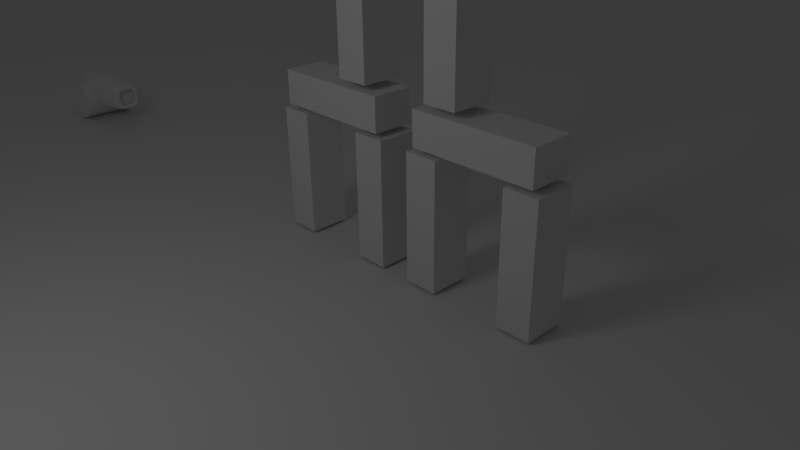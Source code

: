 # Source: POP_Game_v0.0.2.blend  (saved by Blender 2.60.0; exported with 4.5.12 LTS)
import bpy
from mathutils import Matrix  # noqa: F401  (used for matrix-valued properties, if any)

bpy.ops.wm.read_factory_settings(use_empty=True)
scene = bpy.context.scene
scene.name = 'Scene'

# ---- collections
col_collection_1 = bpy.data.collections.new('Collection 1'); scene.collection.children.link(col_collection_1)
col_collection_2 = bpy.data.collections.new('Collection 2'); scene.collection.children.link(col_collection_2)
col_collection_2.hide_render = True
col_collection_2.hide_viewport = True

# ---- materials (node trees are filled in below, after node groups)
mat_material = bpy.data.materials.new('Material')
mat_material.alpha_threshold = 0.0
mat_material.use_transparent_shadow = False
mat_material.roughness = 0.5
mat_material.line_color = (0.0, 0.0, 0.0, 1.0)
mat_tux1_png = bpy.data.materials.new('Tux1.png')
mat_tux1_png.alpha_threshold = 0.0
mat_tux1_png.use_transparent_shadow = False
mat_tux1_png.roughness = 0.5

# ---- material node trees

# ---- world
world_world = bpy.data.worlds.new('World'); scene.world = world_world
world_world.color = (0.05088, 0.05088, 0.05088)
world_world.use_sun_shadow = False
world_world.sun_shadow_jitter_overblur = 0.0
world_world.cycles.sampling_method = 'MANUAL'
world_world.cycles.sample_map_resolution = 256

# ---- cameras
cam_camera = bpy.data.cameras.new('Camera')
cam_camera.clip_end = 100.0
cam_camera.lens = 35.0
cam_camera.ortho_scale = 7.314
cam_camera.dof.focus_distance = 0.0
cam_camera.dof.aperture_fstop = 128.0

# ---- lights
light_lamp = bpy.data.lights.new('Lamp', 'POINT')
light_lamp.transmission_factor = 0.0
light_lamp.cutoff_distance = 30.0
light_lamp.energy = 100.0
light_lamp.shadow_buffer_clip_start = 1.001
light_lamp.shadow_soft_size = 1.0
light_lamp.shadow_maximum_resolution = 0.006
light_lamp.use_absolute_resolution = True
light_lamp.cycles.use_multiple_importance_sampling = False

# ---- meshes
me_cube_009 = bpy.data.meshes.new('Cube.009')
me_cube_009.from_pydata([(1.0, 1.0, -1.0), (1.0, -1.0, -1.0), (-1.0, -1.0, -1.0), (-1.0, 1.0, -1.0), (1.0, 1.0, 1.0), (1.0, -1.0, 1.0), (-1.0, -1.0, 1.0), (-1.0, 1.0, 1.0)], [], [(0, 1, 2, 3), (4, 7, 6, 5), (0, 4, 5, 1), (1, 5, 6, 2), (2, 6, 7, 3), (4, 0, 3, 7)])
me_cube_009.use_remesh_preserve_volume = False
me_cube_009.use_remesh_preserve_attributes = False
me_cube_009.use_mirror_vertex_groups = False
me_cube_009.update()
me_cube_008 = bpy.data.meshes.new('Cube.008')
me_cube_008.from_pydata([(1.0, 1.0, -1.0), (1.0, -1.0, -1.0), (-1.0, -1.0, -1.0), (-1.0, 1.0, -1.0), (1.0, 1.0, 1.0), (1.0, -1.0, 1.0), (-1.0, -1.0, 1.0), (-1.0, 1.0, 1.0)], [], [(0, 1, 2, 3), (4, 7, 6, 5), (0, 4, 5, 1), (1, 5, 6, 2), (2, 6, 7, 3), (4, 0, 3, 7)])
me_cube_008.use_remesh_preserve_volume = False
me_cube_008.use_remesh_preserve_attributes = False
me_cube_008.use_mirror_vertex_groups = False
me_cube_008.update()
me_cube_007 = bpy.data.meshes.new('Cube.007')
me_cube_007.from_pydata([(1.0, 1.0, -1.0), (1.0, -1.0, -1.0), (-1.0, -1.0, -1.0), (-1.0, 1.0, -1.0), (1.0, 1.0, 1.0), (1.0, -1.0, 1.0), (-1.0, -1.0, 1.0), (-1.0, 1.0, 1.0)], [], [(0, 1, 2, 3), (4, 7, 6, 5), (0, 4, 5, 1), (1, 5, 6, 2), (2, 6, 7, 3), (4, 0, 3, 7)])
me_cube_007.use_remesh_preserve_volume = False
me_cube_007.use_remesh_preserve_attributes = False
me_cube_007.use_mirror_vertex_groups = False
me_cube_007.update()
me_cube_006 = bpy.data.meshes.new('Cube.006')
me_cube_006.from_pydata([(1.0, 1.0, -1.0), (1.0, -1.0, -1.0), (-1.0, -1.0, -1.0), (-1.0, 1.0, -1.0), (1.0, 1.0, 1.0), (1.0, -1.0, 1.0), (-1.0, -1.0, 1.0), (-1.0, 1.0, 1.0)], [], [(0, 1, 2, 3), (4, 7, 6, 5), (0, 4, 5, 1), (1, 5, 6, 2), (2, 6, 7, 3), (4, 0, 3, 7)])
me_cube_006.use_remesh_preserve_volume = False
me_cube_006.use_remesh_preserve_attributes = False
me_cube_006.use_mirror_vertex_groups = False
me_cube_006.update()
me_cube_005 = bpy.data.meshes.new('Cube.005')
me_cube_005.from_pydata([(1.0, 1.0, -1.0), (1.0, -1.0, -1.0), (-1.0, -1.0, -1.0), (-1.0, 1.0, -1.0), (1.0, 1.0, 1.0), (1.0, -1.0, 1.0), (-1.0, -1.0, 1.0), (-1.0, 1.0, 1.0)], [], [(0, 1, 2, 3), (4, 7, 6, 5), (0, 4, 5, 1), (1, 5, 6, 2), (2, 6, 7, 3), (4, 0, 3, 7)])
me_cube_005.use_remesh_preserve_volume = False
me_cube_005.use_remesh_preserve_attributes = False
me_cube_005.use_mirror_vertex_groups = False
me_cube_005.update()
me_cube_004 = bpy.data.meshes.new('Cube.004')
me_cube_004.from_pydata([(1.0, 1.0, -1.0), (1.0, -1.0, -1.0), (-1.0, -1.0, -1.0), (-1.0, 1.0, -1.0), (1.0, 1.0, 1.0), (1.0, -1.0, 1.0), (-1.0, -1.0, 1.0), (-1.0, 1.0, 1.0)], [], [(0, 1, 2, 3), (4, 7, 6, 5), (0, 4, 5, 1), (1, 5, 6, 2), (2, 6, 7, 3), (4, 0, 3, 7)])
me_cube_004.use_remesh_preserve_volume = False
me_cube_004.use_remesh_preserve_attributes = False
me_cube_004.use_mirror_vertex_groups = False
me_cube_004.update()
me_cube_003 = bpy.data.meshes.new('Cube.003')
me_cube_003.from_pydata([(1.0, 1.0, -1.0), (1.0, -1.0, -1.0), (-1.0, -1.0, -1.0), (-1.0, 1.0, -1.0), (1.0, 1.0, 1.0), (1.0, -1.0, 1.0), (-1.0, -1.0, 1.0), (-1.0, 1.0, 1.0)], [], [(0, 1, 2, 3), (4, 7, 6, 5), (0, 4, 5, 1), (1, 5, 6, 2), (2, 6, 7, 3), (4, 0, 3, 7)])
me_cube_003.use_remesh_preserve_volume = False
me_cube_003.use_remesh_preserve_attributes = False
me_cube_003.use_mirror_vertex_groups = False
me_cube_003.update()
me_cube_002 = bpy.data.meshes.new('Cube.002')
me_cube_002.from_pydata([(1.0, 1.0, -1.0), (1.0, -1.0, -1.0), (-1.0, -1.0, -1.0), (-1.0, 1.0, -1.0), (1.0, 1.0, 1.0), (1.0, -1.0, 1.0), (-1.0, -1.0, 1.0), (-1.0, 1.0, 1.0)], [], [(0, 1, 2, 3), (4, 7, 6, 5), (0, 4, 5, 1), (1, 5, 6, 2), (2, 6, 7, 3), (4, 0, 3, 7)])
me_cube_002.use_remesh_preserve_volume = False
me_cube_002.use_remesh_preserve_attributes = False
me_cube_002.use_mirror_vertex_groups = False
me_cube_002.update()
me_cube_001 = bpy.data.meshes.new('Cube.001')
me_cube_001.from_pydata([(1.0, 1.0, -1.0), (1.0, -1.0, -1.0), (-1.0, -1.0, -1.0), (-1.0, 1.0, -1.0), (1.0, 1.0, 1.0), (1.0, -1.0, 1.0), (-1.0, -1.0, 1.0), (-1.0, 1.0, 1.0)], [], [(0, 1, 2, 3), (4, 7, 6, 5), (0, 4, 5, 1), (1, 5, 6, 2), (2, 6, 7, 3), (4, 0, 3, 7)])
me_cube_001.use_remesh_preserve_volume = False
me_cube_001.use_remesh_preserve_attributes = False
me_cube_001.use_mirror_vertex_groups = False
me_cube_001.update()
me_plane = bpy.data.meshes.new('Plane')
me_plane.from_pydata([(1.0, 1.0, 0.0), (1.0, -1.0, 0.0), (-1.0, -1.0, 0.0), (-1.0, 1.0, 0.0)], [], [(0, 3, 2, 1)])
me_plane.use_remesh_preserve_volume = False
me_plane.use_remesh_preserve_attributes = False
me_plane.use_mirror_vertex_groups = False
me_plane.update()
me_cylinder = bpy.data.meshes.new('Cylinder')
me_cylinder.from_pydata([(0.0, 1.0, -1.0), (0.1951, 0.9808, -1.0), (0.3827, 0.9239, -1.0), (0.5556, 0.8315, -1.0), (0.7071, 0.7071, -1.0), (0.8315, 0.5556, -1.0), (0.9239, 0.3827, -1.0), (0.9808, 0.1951, -1.0), (1.0, 7.55e-08, -1.0), (0.9808, -0.1951, -1.0), (0.9239, -0.3827, -1.0), (0.8315, -0.5556, -1.0), (0.7071, -0.7071, -1.0), (0.5556, -0.8315, -1.0), (0.3827, -0.9239, -1.0), (0.1951, -0.9808, -1.0), (-3.258e-07, -1.0, -1.0), (-0.1951, -0.9808, -1.0), (-0.3827, -0.9239, -1.0), (-0.5556, -0.8315, -1.0), (-0.7071, -0.7071, -1.0), (-0.8315, -0.5556, -1.0), (-0.9239, -0.3827, -1.0), (-0.9808, -0.1951, -1.0), (-1.0, 9.656e-07, -1.0), (-0.9808, 0.1951, -1.0), (-0.9239, 0.3827, -1.0), (-0.8315, 0.5556, -1.0), (-0.7071, 0.7071, -1.0), (-0.5556, 0.8315, -1.0), (-0.3827, 0.9239, -1.0), (-0.1951, 0.9808, -1.0), (1.605e-06, 1.0, 1.0), (0.1951, 0.9808, 1.0), (0.3827, 0.9239, 1.0), (0.5556, 0.8315, 1.0), (0.7071, 0.7071, 1.0), (0.8315, 0.5556, 1.0), (0.9239, 0.3827, 1.0), (0.9808, 0.1951, 1.0), (1.0, -2.245e-06, 1.0), (0.9808, -0.1951, 1.0), (0.9239, -0.3827, 1.0), (0.8315, -0.5556, 1.0), (0.7071, -0.7071, 1.0), (0.5556, -0.8315, 1.0), (0.3827, -0.9239, 1.0), (0.1951, -0.9808, 1.0), (9.298e-07, -1.0, 1.0), (-0.1951, -0.9808, 1.0), (-0.3827, -0.9239, 1.0), (-0.5556, -0.8315, 1.0), (-0.7071, -0.7071, 1.0), (-0.8315, -0.5556, 1.0), (-0.9239, -0.3827, 1.0), (-0.9808, -0.1951, 1.0), (-1.0, -4.105e-06, 1.0), (-0.9808, 0.1951, 1.0), (-0.9239, 0.3827, 1.0), (-0.8315, 0.5556, 1.0), (-0.7071, 0.7071, 1.0), (-0.5556, 0.8315, 1.0), (-0.3827, 0.9239, 1.0), (-0.1951, 0.9808, 1.0), (0.0, 0.0, -1.0), (0.0, 0.0, 1.0)], [], [(64, 0, 1), (65, 33, 32), (64, 1, 2), (65, 34, 33), (64, 2, 3), (65, 35, 34), (64, 3, 4), (65, 36, 35), (64, 4, 5), (65, 37, 36), (64, 5, 6), (65, 38, 37), (64, 6, 7), (65, 39, 38), (64, 7, 8), (65, 40, 39), (64, 8, 9), (65, 41, 40), (64, 9, 10), (65, 42, 41), (64, 10, 11), (65, 43, 42), (64, 11, 12), (65, 44, 43), (64, 12, 13), (65, 45, 44), (64, 13, 14), (65, 46, 45), (64, 14, 15), (65, 47, 46), (64, 15, 16), (65, 48, 47), (64, 16, 17), (65, 49, 48), (64, 17, 18), (65, 50, 49), (64, 18, 19), (65, 51, 50), (64, 19, 20), (65, 52, 51), (64, 20, 21), (65, 53, 52), (64, 21, 22), (65, 54, 53), (64, 22, 23), (65, 55, 54), (64, 23, 24), (65, 56, 55), (64, 24, 25), (65, 57, 56), (64, 25, 26), (65, 58, 57), (64, 26, 27), (65, 59, 58), (64, 27, 28), (65, 60, 59), (64, 28, 29), (65, 61, 60), (64, 29, 30), (65, 62, 61), (64, 30, 31), (65, 63, 62), (31, 0, 64), (65, 32, 63), (0, 32, 33, 1), (1, 33, 34, 2), (2, 34, 35, 3), (3, 35, 36, 4), (4, 36, 37, 5), (5, 37, 38, 6), (6, 38, 39, 7), (7, 39, 40, 8), (8, 40, 41, 9), (9, 41, 42, 10), (10, 42, 43, 11), (11, 43, 44, 12), (12, 44, 45, 13), (13, 45, 46, 14), (14, 46, 47, 15), (15, 47, 48, 16), (16, 48, 49, 17), (17, 49, 50, 18), (18, 50, 51, 19), (19, 51, 52, 20), (20, 52, 53, 21), (21, 53, 54, 22), (22, 54, 55, 23), (23, 55, 56, 24), (24, 56, 57, 25), (25, 57, 58, 26), (26, 58, 59, 27), (27, 59, 60, 28), (28, 60, 61, 29), (29, 61, 62, 30), (30, 62, 63, 31), (32, 0, 31, 63)])
me_cylinder.use_remesh_preserve_volume = False
me_cylinder.use_remesh_preserve_attributes = False
me_cylinder.use_mirror_vertex_groups = False
me_cylinder.update()
me_cube = bpy.data.meshes.new('Cube')
me_cube.from_pydata([(0.5, -0.5, -1.0), (0.5, 0.5, -1.0), (-0.5, -0.5, -1.0), (-0.5, 0.5, -1.0), (-0.5, 0.5, 1.0), (0.5, 0.5, 1.0), (-0.5, -0.5, 1.0), (0.5, -0.5, 1.0), (0.5, -1.0, 0.5), (0.5, -1.0, -0.5), (-0.5, -1.0, 0.5), (-0.5, -1.0, -0.5), (0.5, 1.0, -0.5), (0.5, 1.0, 0.5), (-0.5, 1.0, -0.5), (-0.5, 1.0, 0.5), (1.658, -0.4673, 0.9346), (1.658, 0.4673, 0.9346), (2.973, -0.402, 0.8039), (2.973, 0.402, 0.8039), (1.658, -0.9346, -0.4673), (1.658, -0.9346, 0.4673), (2.973, -0.8039, -0.402), (2.973, -0.8039, 0.402), (1.658, 0.9346, 0.4673), (1.658, 0.9346, -0.4673), (2.973, 0.8039, 0.402), (2.973, 0.8039, -0.402), (1.658, 0.4673, -0.9346), (1.658, -0.4673, -0.9346), (2.973, 0.402, -0.8039), (2.973, -0.402, -0.8039), (3.631, 0.3361, -0.6721), (3.631, -0.3361, -0.6721), (3.631, 0.2696, -0.5392), (3.631, -0.2696, -0.5392), (3.631, 0.6721, 0.3361), (3.631, 0.6721, -0.3361), (3.631, 0.5392, 0.2696), (3.631, 0.5392, -0.2696), (3.631, -0.6721, -0.3361), (3.631, -0.6721, 0.3361), (3.631, -0.5392, -0.2696), (3.631, -0.5392, 0.2696), (3.631, -0.3361, 0.6721), (3.631, 0.3361, 0.6721), (3.631, -0.2696, 0.5392), (3.631, 0.2696, 0.5392), (3.482, -0.2364, 0.4728), (3.482, 0.2364, 0.4728), (3.183, -0.2364, 0.4728), (3.183, 0.2364, 0.4728), (3.482, -0.4728, -0.2364), (3.482, -0.4728, 0.2364), (3.183, -0.4728, -0.2364), (3.183, -0.4728, 0.2364), (3.482, 0.4728, 0.2364), (3.482, 0.4728, -0.2364), (3.183, 0.4728, 0.2364), (3.183, 0.4728, -0.2364), (3.482, 0.2364, -0.4728), (3.482, -0.2364, -0.4728), (3.183, 0.2364, -0.4728), (3.183, -0.2364, -0.4728), (3.033, 0.2364, 0.2364), (3.033, 0.2364, -0.2364), (3.033, -0.2364, 0.2364), (3.033, -0.2364, -0.2364), (-1.269, 0.4545, 0.909), (-1.269, -0.4545, 0.909), (-1.807, 0.3635, 0.7269), (-1.807, -0.3635, 0.7269), (-1.269, 0.909, -0.4545), (-1.269, 0.909, 0.4545), (-1.807, 0.7269, -0.3635), (-1.807, 0.7269, 0.3635), (-1.269, -0.909, 0.4545), (-1.269, -0.909, -0.4545), (-1.807, -0.7269, 0.3635), (-1.807, -0.7269, -0.3635), (-1.269, -0.4545, -0.909), (-1.269, 0.4545, -0.909), (-1.807, -0.3635, -0.7269), (-1.807, 0.3635, -0.7269), (-2.076, -0.3179, 0.3179), (-2.076, -0.3179, -0.3179), (-2.076, 0.3179, 0.3179), (-2.076, 0.3179, -0.3179), (1.039, 0.4918, -0.9837), (1.039, -0.4918, -0.9837), (0.5, 0.875, -0.875), (-0.5, 0.875, -0.875), (1.039, 0.9837, -0.4918), (1.039, 0.9837, 0.4918), (0.5, -0.875, -0.875), (-0.5, -0.875, -0.875), (1.039, -0.9837, -0.4918), (1.039, -0.9837, 0.4918), (-0.9423, -0.4886, -0.9772), (-0.9423, 0.4886, -0.9772), (-0.9423, -0.9772, -0.4886), (-0.9423, -0.9772, 0.4886), (-0.9423, 0.9772, -0.4886), (-0.9423, 0.9772, 0.4886), (1.039, 0.4918, 0.9837), (1.039, -0.4918, 0.9837), (0.5, 0.875, 0.875), (-0.5, 0.875, 0.875), (0.5, -0.875, 0.875), (-0.5, -0.875, 0.875), (-0.9423, -0.4886, 0.9772), (-0.9423, 0.4886, 0.9772), (2.973, -0.7034, 0.7034), (1.658, -0.8178, 0.8178), (3.467, -0.3692, 0.7383), (3.467, 0.3692, 0.7383), (2.973, 0.7034, 0.7034), (1.658, 0.8178, 0.8178), (2.973, -0.7034, -0.7034), (1.658, -0.8178, -0.8178), (3.467, -0.7383, 0.3692), (3.467, -0.7383, -0.3692), (3.467, 0.7383, 0.3692), (3.467, 0.7383, -0.3692), (2.973, 0.7034, -0.7034), (1.658, 0.8178, -0.8178), (3.467, -0.3692, -0.7383), (3.467, 0.3692, -0.7383), (3.631, 0.5881, -0.5881), (3.631, 0.4718, -0.4718), (3.594, 0.2447, -0.4894), (3.594, -0.2447, -0.4894), (3.631, -0.5881, -0.5881), (3.631, -0.4718, -0.4718), (3.631, 0.5881, 0.5881), (3.631, 0.4718, 0.4718), (3.594, 0.4894, -0.2447), (3.594, 0.4894, 0.2447), (3.594, -0.4894, -0.2447), (3.594, -0.4894, 0.2447), (3.631, -0.5881, 0.5881), (3.631, -0.4718, 0.4718), (3.594, 0.2447, 0.4894), (3.594, -0.2447, 0.4894), (3.183, -0.4137, 0.4137), (3.482, -0.4137, 0.4137), (3.071, -0.2364, 0.4137), (3.071, 0.2364, 0.4137), (3.183, 0.4137, 0.4137), (3.482, 0.4137, 0.4137), (3.183, -0.4137, -0.4137), (3.482, -0.4137, -0.4137), (3.071, -0.4137, 0.2364), (3.071, -0.4137, -0.2364), (3.071, 0.4137, 0.2364), (3.071, 0.4137, -0.2364), (3.183, 0.4137, -0.4137), (3.482, 0.4137, -0.4137), (3.071, -0.2364, -0.4137), (3.071, 0.2364, -0.4137), (-1.807, 0.636, 0.636), (-1.269, 0.7953, 0.7953), (-2.009, -0.3293, 0.5791), (-2.009, 0.3293, 0.5791), (-1.807, -0.636, 0.636), (-1.269, -0.7953, 0.7953), (-1.807, 0.636, -0.636), (-1.269, 0.7953, -0.7953), (-2.009, 0.5791, 0.3293), (-2.009, 0.5791, -0.3293), (-2.009, -0.5791, 0.3293), (-2.009, -0.5791, -0.3293), (-1.807, -0.636, -0.636), (-1.269, -0.7953, -0.7953), (-2.009, 0.3293, -0.5791), (-2.009, -0.3293, -0.5791), (3.725e-08, -0.5, -1.0), (0.5, 2.98e-08, -1.0), (1.341e-07, 0.5, -1.0), (-0.5, 2.086e-07, -1.0), (-0.5, 0.0, 1.0), (6.706e-08, 0.5, 1.0), (0.5, -3.576e-07, 1.0), (-3.129e-07, -0.5, 1.0), (-3.949e-07, -1.0, 0.5), (0.5, -1.0, 0.0), (-1.341e-07, -1.0, -0.5), (-0.5, -1.0, 0.0), (2.086e-07, 1.0, -0.5), (0.5, 1.0, 0.0), (2.235e-07, 1.0, 0.5), (-0.5, 1.0, 0.0), (2.316, -0.4346, 0.8693), (1.658, -7.153e-07, 0.9346), (2.316, 0.4346, 0.8693), (2.973, -1.043e-06, 0.8039), (2.316, -0.8693, -0.4346), (1.658, -0.9346, 2.98e-08), (2.316, -0.8693, 0.4346), (2.973, -0.8039, 9.686e-08), (2.316, 0.8693, 0.4346), (1.658, 0.9346, 2.98e-08), (2.316, 0.8693, -0.4346), (2.973, 0.8039, 8.196e-08), (2.316, 0.4346, -0.8693), (1.658, -2.31e-07, -0.9346), (2.316, -0.4346, -0.8693), (2.973, -5.96e-07, -0.8039), (3.631, 0.3028, -0.6057), (3.631, -8.121e-07, -0.6721), (3.631, -0.3028, -0.6057), (3.631, -8.494e-07, -0.5392), (3.631, 0.6057, 0.3028), (3.631, 0.6721, 1.118e-07), (3.631, 0.6057, -0.3028), (3.631, 0.5392, 1.267e-07), (3.631, -0.6057, -0.3028), (3.631, -0.6721, 1.267e-07), (3.631, -0.6057, 0.3028), (3.631, -0.5392, 1.118e-07), (3.631, -0.3028, 0.6057), (3.631, -1.162e-06, 0.6721), (3.631, 0.3028, 0.6057), (3.631, -1.132e-06, 0.5392), (3.332, -0.2364, 0.4728), (3.482, -1.103e-06, 0.4728), (3.332, 0.2364, 0.4728), (3.183, -1.024e-06, 0.4728), (3.332, -0.4728, -0.2364), (3.482, -0.4728, 1.192e-07), (3.332, -0.4728, 0.2364), (3.183, -0.4728, 1.192e-07), (3.332, 0.4728, 0.2364), (3.482, 0.4728, 1.192e-07), (3.332, 0.4728, -0.2364), (3.183, 0.4728, 1.192e-07), (3.332, 0.2364, -0.4728), (3.482, -8.382e-07, -0.4728), (3.332, -0.2364, -0.4728), (3.183, -7.6e-07, -0.4728), (3.033, -9.164e-07, 0.2364), (3.033, 0.2364, 1.192e-07), (3.033, -7.823e-07, -0.2364), (3.033, -0.2364, 1.192e-07), (-1.538, 0.409, 0.8179), (-1.269, 2.459e-07, 0.909), (-1.538, -0.409, 0.8179), (-1.807, 3.651e-07, 0.7269), (-1.538, 0.8179, -0.409), (-1.269, 0.909, -2.98e-08), (-1.538, 0.8179, 0.409), (-1.807, 0.7269, -8.941e-08), (-1.538, -0.8179, 0.409), (-1.269, -0.909, -2.98e-08), (-1.538, -0.8179, -0.409), (-1.807, -0.7269, -8.941e-08), (-1.538, -0.409, -0.8179), (-1.269, 3.576e-07, -0.909), (-1.538, 0.409, -0.8179), (-1.807, 4.47e-07, -0.7269), (-2.076, 4.396e-07, 0.3179), (-2.076, -0.3179, -1.192e-07), (-2.076, 4.768e-07, -0.3179), (-2.076, 0.3179, -1.192e-07), (1.039, 0.8607, -0.8607), (1.039, -0.8607, -0.8607), (-0.9423, -0.8551, -0.8551), (-0.9423, 0.8551, -0.8551), (1.039, 0.8607, 0.8607), (1.039, -0.8607, 0.8607), (-0.9423, -0.8551, 0.8551), (-0.9423, 0.8551, 0.8551), (3.467, -0.646, 0.646), (3.467, 0.646, 0.646), (3.467, -0.646, -0.646), (3.467, 0.646, -0.646), (3.594, 0.4282, -0.4282), (3.594, -0.4282, -0.4282), (3.594, 0.4282, 0.4282), (3.594, -0.4282, 0.4282), (3.1, -0.3677, 0.3677), (3.1, 0.3677, 0.3677), (3.1, -0.3677, -0.3677), (3.1, 0.3677, -0.3677), (-1.957, 0.53, 0.53), (-1.957, -0.53, 0.53), (-1.957, 0.53, -0.53), (-1.957, -0.53, -0.53), (1.039, -7.637e-08, -0.9837), (1.714e-07, 0.875, -0.875), (1.039, 0.9837, 7.451e-09), (-3.353e-08, -0.875, -0.875), (1.039, -0.9837, 7.451e-09), (-0.9423, 2.868e-07, -0.9772), (-0.9423, -0.9772, -7.451e-09), (-0.9423, 0.9772, -7.451e-09), (1.039, -5.402e-07, 0.9837), (1.993e-07, 0.875, 0.875), (-4.414e-07, -0.875, 0.875), (-0.9423, 1.509e-07, 0.9772), (2.316, -0.7606, 0.7606), (3.467, -1.147e-06, 0.7383), (2.316, 0.7606, 0.7606), (2.316, -0.7606, -0.7606), (3.467, -0.7383, 1.155e-07), (3.467, 0.7383, 1.08e-07), (2.316, 0.7606, -0.7606), (3.467, -7.432e-07, -0.7383), (3.631, 0.53, -0.53), (3.594, -8.54e-07, -0.4894), (3.631, -0.53, -0.53), (3.631, 0.53, 0.53), (3.594, 0.4894, 1.211e-07), (3.594, -0.4894, 1.173e-07), (3.631, -0.53, 0.53), (3.594, -1.125e-06, 0.4894), (3.332, -0.4137, 0.4137), (3.071, -9.77e-07, 0.4137), (3.332, 0.4137, 0.4137), (3.332, -0.4137, -0.4137), (3.071, -0.4137, 1.192e-07), (3.071, 0.4137, 1.192e-07), (3.332, 0.4137, -0.4137), (3.071, -7.432e-07, -0.4137), (-1.538, 0.7157, 0.7157), (-2.009, 4.098e-07, 0.5791), (-1.538, -0.7157, 0.7157), (-1.538, 0.7157, -0.7157), (-2.009, 0.5791, -1.118e-07), (-2.009, -0.5791, -1.118e-07), (-1.538, -0.7157, -0.7157), (-2.009, 4.731e-07, -0.5791), (7.823e-08, 1.192e-07, -1.0), (-1.229e-07, -1.788e-07, 1.0), (-2.719e-07, -1.0, 0.0), (2.198e-07, 1.0, 0.0), (2.316, -8.866e-07, 0.8693), (2.316, -0.8693, 6.147e-08), (2.316, 0.8693, 5.774e-08), (2.316, -4.154e-07, -0.8693), (3.631, -8.326e-07, -0.6057), (3.631, 0.6057, 1.192e-07), (3.631, -0.6057, 1.192e-07), (3.631, -1.14e-06, 0.6057), (3.332, -1.068e-06, 0.4728), (3.332, -0.4728, 1.192e-07), (3.332, 0.4728, 1.192e-07), (3.332, -8.019e-07, -0.4728), (3.033, -8.503e-07, 1.192e-07), (-1.538, 3.017e-07, 0.8179), (-1.538, 0.8179, -5.96e-08), (-1.538, -0.8179, -5.96e-08), (-1.538, 4.061e-07, -0.8179), (-2.076, 4.563e-07, -1.192e-07)], [], [(0, 177, 288, 89), (0, 89, 265, 94), (0, 94, 291, 176), (0, 176, 332, 177), (1, 90, 264, 88), (1, 88, 288, 177), (1, 177, 332, 178), (1, 178, 289, 90), (2, 179, 332, 176), (2, 176, 291, 95), (2, 95, 266, 98), (2, 98, 293, 179), (3, 91, 289, 178), (3, 178, 332, 179), (3, 179, 293, 99), (3, 99, 267, 91), (4, 181, 297, 107), (4, 107, 271, 111), (4, 111, 299, 180), (4, 180, 333, 181), (5, 104, 268, 106), (5, 106, 297, 181), (5, 181, 333, 182), (5, 182, 296, 104), (6, 183, 333, 180), (6, 180, 299, 110), (6, 110, 270, 109), (6, 109, 298, 183), (7, 105, 296, 182), (7, 182, 333, 183), (7, 183, 298, 108), (7, 108, 269, 105), (8, 185, 292, 97), (8, 97, 269, 108), (8, 108, 298, 184), (8, 184, 334, 185), (9, 94, 265, 96), (9, 96, 292, 185), (9, 185, 334, 186), (9, 186, 291, 94), (10, 187, 334, 184), (10, 184, 298, 109), (10, 109, 270, 101), (10, 101, 294, 187), (11, 95, 291, 186), (11, 186, 334, 187), (11, 187, 294, 100), (11, 100, 266, 95), (12, 189, 290, 92), (12, 92, 264, 90), (12, 90, 289, 188), (12, 188, 335, 189), (13, 106, 268, 93), (13, 93, 290, 189), (13, 189, 335, 190), (13, 190, 297, 106), (14, 191, 335, 188), (14, 188, 289, 91), (14, 91, 267, 102), (14, 102, 295, 191), (15, 107, 297, 190), (15, 190, 335, 191), (15, 191, 295, 103), (15, 103, 271, 107), (16, 193, 296, 105), (16, 105, 269, 113), (16, 113, 300, 192), (16, 192, 336, 193), (17, 117, 268, 104), (17, 104, 296, 193), (17, 193, 336, 194), (17, 194, 302, 117), (18, 195, 336, 192), (18, 192, 300, 112), (18, 112, 272, 114), (18, 114, 301, 195), (19, 116, 302, 194), (19, 194, 336, 195), (19, 195, 301, 115), (19, 115, 273, 116), (20, 197, 292, 96), (20, 96, 265, 119), (20, 119, 303, 196), (20, 196, 337, 197), (21, 113, 269, 97), (21, 97, 292, 197), (21, 197, 337, 198), (21, 198, 300, 113), (22, 199, 337, 196), (22, 196, 303, 118), (22, 118, 274, 121), (22, 121, 304, 199), (23, 112, 300, 198), (23, 198, 337, 199), (23, 199, 304, 120), (23, 120, 272, 112), (24, 201, 290, 93), (24, 93, 268, 117), (24, 117, 302, 200), (24, 200, 338, 201), (25, 125, 264, 92), (25, 92, 290, 201), (25, 201, 338, 202), (25, 202, 306, 125), (26, 203, 338, 200), (26, 200, 302, 116), (26, 116, 273, 122), (26, 122, 305, 203), (27, 124, 306, 202), (27, 202, 338, 203), (27, 203, 305, 123), (27, 123, 275, 124), (28, 205, 288, 88), (28, 88, 264, 125), (28, 125, 306, 204), (28, 204, 339, 205), (29, 119, 265, 89), (29, 89, 288, 205), (29, 205, 339, 206), (29, 206, 303, 119), (30, 207, 339, 204), (30, 204, 306, 124), (30, 124, 275, 127), (30, 127, 307, 207), (31, 118, 303, 206), (31, 206, 339, 207), (31, 207, 307, 126), (31, 126, 274, 118), (32, 209, 307, 127), (32, 127, 275, 128), (32, 128, 308, 208), (32, 208, 340, 209), (33, 132, 274, 126), (33, 126, 307, 209), (33, 209, 340, 210), (33, 210, 310, 132), (34, 211, 340, 208), (34, 208, 308, 129), (34, 129, 276, 130), (34, 130, 309, 211), (35, 133, 310, 210), (35, 210, 340, 211), (35, 211, 309, 131), (35, 131, 277, 133), (36, 213, 305, 122), (36, 122, 273, 134), (36, 134, 311, 212), (36, 212, 341, 213), (37, 128, 275, 123), (37, 123, 305, 213), (37, 213, 341, 214), (37, 214, 308, 128), (38, 215, 341, 212), (38, 212, 311, 135), (38, 135, 278, 137), (38, 137, 312, 215), (39, 129, 308, 214), (39, 214, 341, 215), (39, 215, 312, 136), (39, 136, 276, 129), (40, 217, 304, 121), (40, 121, 274, 132), (40, 132, 310, 216), (40, 216, 342, 217), (41, 140, 272, 120), (41, 120, 304, 217), (41, 217, 342, 218), (41, 218, 314, 140), (42, 219, 342, 216), (42, 216, 310, 133), (42, 133, 277, 138), (42, 138, 313, 219), (43, 141, 314, 218), (43, 218, 342, 219), (43, 219, 313, 139), (43, 139, 279, 141), (44, 221, 301, 114), (44, 114, 272, 140), (44, 140, 314, 220), (44, 220, 343, 221), (45, 134, 273, 115), (45, 115, 301, 221), (45, 221, 343, 222), (45, 222, 311, 134), (46, 223, 343, 220), (46, 220, 314, 141), (46, 141, 279, 143), (46, 143, 315, 223), (47, 135, 311, 222), (47, 222, 343, 223), (47, 223, 315, 142), (47, 142, 278, 135), (48, 225, 315, 143), (48, 143, 279, 145), (48, 145, 316, 224), (48, 224, 344, 225), (49, 149, 278, 142), (49, 142, 315, 225), (49, 225, 344, 226), (49, 226, 318, 149), (50, 227, 344, 224), (50, 224, 316, 144), (50, 144, 280, 146), (50, 146, 317, 227), (51, 148, 318, 226), (51, 226, 344, 227), (51, 227, 317, 147), (51, 147, 281, 148), (52, 229, 313, 138), (52, 138, 277, 151), (52, 151, 319, 228), (52, 228, 345, 229), (53, 145, 279, 139), (53, 139, 313, 229), (53, 229, 345, 230), (53, 230, 316, 145), (54, 231, 345, 228), (54, 228, 319, 150), (54, 150, 282, 153), (54, 153, 320, 231), (55, 144, 316, 230), (55, 230, 345, 231), (55, 231, 320, 152), (55, 152, 280, 144), (56, 233, 312, 137), (56, 137, 278, 149), (56, 149, 318, 232), (56, 232, 346, 233), (57, 157, 276, 136), (57, 136, 312, 233), (57, 233, 346, 234), (57, 234, 322, 157), (58, 235, 346, 232), (58, 232, 318, 148), (58, 148, 281, 154), (58, 154, 321, 235), (59, 156, 322, 234), (59, 234, 346, 235), (59, 235, 321, 155), (59, 155, 283, 156), (60, 237, 309, 130), (60, 130, 276, 157), (60, 157, 322, 236), (60, 236, 347, 237), (61, 151, 277, 131), (61, 131, 309, 237), (61, 237, 347, 238), (61, 238, 319, 151), (62, 239, 347, 236), (62, 236, 322, 156), (62, 156, 283, 159), (62, 159, 323, 239), (63, 150, 319, 238), (63, 238, 347, 239), (63, 239, 323, 158), (63, 158, 282, 150), (64, 241, 321, 154), (64, 154, 281, 147), (64, 147, 317, 240), (64, 240, 348, 241), (65, 159, 283, 155), (65, 155, 321, 241), (65, 241, 348, 242), (65, 242, 323, 159), (66, 243, 348, 240), (66, 240, 317, 146), (66, 146, 280, 152), (66, 152, 320, 243), (67, 158, 323, 242), (67, 242, 348, 243), (67, 243, 320, 153), (67, 153, 282, 158), (68, 245, 299, 111), (68, 111, 271, 161), (68, 161, 324, 244), (68, 244, 349, 245), (69, 165, 270, 110), (69, 110, 299, 245), (69, 245, 349, 246), (69, 246, 326, 165), (70, 247, 349, 244), (70, 244, 324, 160), (70, 160, 284, 163), (70, 163, 325, 247), (71, 164, 326, 246), (71, 246, 349, 247), (71, 247, 325, 162), (71, 162, 285, 164), (72, 249, 295, 102), (72, 102, 267, 167), (72, 167, 327, 248), (72, 248, 350, 249), (73, 161, 271, 103), (73, 103, 295, 249), (73, 249, 350, 250), (73, 250, 324, 161), (74, 251, 350, 248), (74, 248, 327, 166), (74, 166, 286, 169), (74, 169, 328, 251), (75, 160, 324, 250), (75, 250, 350, 251), (75, 251, 328, 168), (75, 168, 284, 160), (76, 253, 294, 101), (76, 101, 270, 165), (76, 165, 326, 252), (76, 252, 351, 253), (77, 173, 266, 100), (77, 100, 294, 253), (77, 253, 351, 254), (77, 254, 330, 173), (78, 255, 351, 252), (78, 252, 326, 164), (78, 164, 285, 170), (78, 170, 329, 255), (79, 172, 330, 254), (79, 254, 351, 255), (79, 255, 329, 171), (79, 171, 287, 172), (80, 257, 293, 98), (80, 98, 266, 173), (80, 173, 330, 256), (80, 256, 352, 257), (81, 167, 267, 99), (81, 99, 293, 257), (81, 257, 352, 258), (81, 258, 327, 167), (82, 259, 352, 256), (82, 256, 330, 172), (82, 172, 287, 175), (82, 175, 331, 259), (83, 166, 327, 258), (83, 258, 352, 259), (83, 259, 331, 174), (83, 174, 286, 166), (84, 261, 329, 170), (84, 170, 285, 162), (84, 162, 325, 260), (84, 260, 353, 261), (85, 175, 287, 171), (85, 171, 329, 261), (85, 261, 353, 262), (85, 262, 331, 175), (86, 263, 353, 260), (86, 260, 325, 163), (86, 163, 284, 168), (86, 168, 328, 263), (87, 174, 331, 262), (87, 262, 353, 263), (87, 263, 328, 169), (87, 169, 286, 174)])
me_cube.polygons.foreach_set('use_smooth', [True] * 352)
me_cube.materials.append(mat_material)
me_cube.use_remesh_preserve_volume = False
me_cube.use_remesh_preserve_attributes = False
me_cube.use_mirror_vertex_groups = False
me_cube.update()
me_tux1_png = bpy.data.meshes.new('Tux1.png')
me_tux1_png.from_pydata([(-0.9125, -1.0, -1.0), (0.9125, -1.0, -1.0), (0.9125, 15.47, -1.0), (-0.9125, 15.47, -1.0), (-0.9125, 15.47, 0.8327), (0.9125, 15.47, 0.8327), (0.9125, -1.0, 0.8327), (-0.9125, -1.0, 0.8327)], [], [(0, 1, 2, 3), (3, 2, 5, 4), (2, 1, 6, 5), (1, 0, 7, 6), (0, 3, 4, 7), (5, 6, 7, 4)])
_uv = me_tux1_png.uv_layers.new(name='UVTex')
_uv.uv.foreach_set('vector', [0.045, 0.795, 0.205, 0.795, 0.205, 0.955, 0.045, 0.955, 0.045, 0.795, 0.205, 0.795, 0.205, 0.955, 0.045, 0.955, 0.045, 0.795, 0.205, 0.795, 0.205, 0.955, 0.045, 0.955, 0.0, 0.0, 1.0, 0.0, 1.0, 1.0, 0.0, 1.0, 0.045, 0.795, 0.205, 0.795, 0.205, 0.955, 0.045, 0.955, 0.045, 0.795, 0.205, 0.795, 0.205, 0.955, 0.045, 0.955])
me_tux1_png.materials.append(mat_tux1_png)
me_tux1_png.use_remesh_preserve_volume = False
me_tux1_png.use_remesh_preserve_attributes = False
me_tux1_png.use_mirror_vertex_groups = False
me_tux1_png.update()

# ---- objects
ob_cube_009 = bpy.data.objects.new('Cube.009', me_cube_009)
ob_cube_008 = bpy.data.objects.new('Cube.008', me_cube_008)
ob_cube_007 = bpy.data.objects.new('Cube.007', me_cube_007)
ob_cube_006 = bpy.data.objects.new('Cube.006', me_cube_006)
ob_cube_005 = bpy.data.objects.new('Cube.005', me_cube_005)
ob_cube_004 = bpy.data.objects.new('Cube.004', me_cube_004)
ob_cube_003 = bpy.data.objects.new('Cube.003', me_cube_003)
ob_cube_002 = bpy.data.objects.new('Cube.002', me_cube_002)
ob_cube_001 = bpy.data.objects.new('Cube.001', me_cube_001)
ob_plane = bpy.data.objects.new('Plane', me_plane)
ob_cylinder = bpy.data.objects.new('Cylinder', me_cylinder)
ob_cube = bpy.data.objects.new('Cube', me_cube)
ob_empty = bpy.data.objects.new('Empty', None)
ob_lamp = bpy.data.objects.new('Lamp', light_lamp)
ob_camera = bpy.data.objects.new('Camera', cam_camera)
ob_tux1_png = bpy.data.objects.new('Tux1.png', me_tux1_png)

# ---- transforms, parenting, visibility, modifiers, constraints
ob_cube_009.location = (0.7469, -6.346e-07, 4.723)
ob_cube_009.rotation_euler = (-1.344e-07, 1.571, 0.0)
ob_cube_009.scale = (0.2473, 0.3083, 0.9214)
ob_cube_009.lineart.crease_threshold = 0.0
ob_cube_008.location = (1.508, -4.673e-07, 3.478)
ob_cube_008.scale = (0.2473, 0.3083, 0.9214)
ob_cube_008.lineart.crease_threshold = 0.0
ob_cube_007.location = (-0.03737, -4.673e-07, 3.478)
ob_cube_007.scale = (0.2473, 0.3083, 0.9214)
ob_cube_007.lineart.crease_threshold = 0.0
ob_cube_006.location = (1.208, -1.294e-07, 0.9635)
ob_cube_006.scale = (0.2473, 0.3083, 0.9214)
ob_cube_006.lineart.crease_threshold = 0.0
ob_cube_005.location = (2.754, -1.294e-07, 0.9635)
ob_cube_005.scale = (0.2473, 0.3083, 0.9214)
ob_cube_005.lineart.crease_threshold = 0.0
ob_cube_004.location = (1.993, -2.968e-07, 2.209)
ob_cube_004.rotation_euler = (-1.344e-07, 1.571, 0.0)
ob_cube_004.scale = (0.2473, 0.3083, 0.9214)
ob_cube_004.lineart.crease_threshold = 0.0
ob_cube_003.location = (-0.5218, -2.968e-07, 2.209)
ob_cube_003.rotation_euler = (-1.344e-07, 1.571, 0.0)
ob_cube_003.scale = (0.2473, 0.3083, 0.9214)
ob_cube_003.lineart.crease_threshold = 0.0
ob_cube_002.location = (0.2394, -1.294e-07, 0.9635)
ob_cube_002.scale = (0.2473, 0.3083, 0.9214)
ob_cube_002.lineart.crease_threshold = 0.0
ob_cube_001.location = (-1.306, -1.294e-07, 0.9635)
ob_cube_001.scale = (0.2473, 0.3083, 0.9214)
ob_cube_001.lineart.crease_threshold = 0.0
ob_plane.location = (0.0, 0.0, 0.0)
ob_plane.scale = (30.0, 30.0, 30.0)
ob_plane.lineart.crease_threshold = 0.0
ob_cylinder.location = (-8.891, -5.496e-08, 0.4091)
ob_cylinder.rotation_euler = (1.571, -0.0, 0.0)
ob_cylinder.scale = (0.3729, 0.3729, 0.4918)
ob_cylinder.lineart.crease_threshold = 0.0
ob_cube.location = (-8.797, -8.442e-08, 0.6284)
ob_cube.scale = (0.3164, 0.3164, 0.3164)
ob_cube.lock_rotations_4d = False
ob_cube.empty_display_type = 'ARROWS'
ob_cube.lineart.crease_threshold = 0.0
ob_empty.parent = ob_cube
ob_empty.matrix_parent_inverse = Matrix(((3.161, 0.0, 0.0, 27.8), (-3.553e-15, 3.161, 0.0, 2.668e-07), (1.49e-08, 0.0, 3.161, -1.986), (0.0, 0.0, 0.0, 1.0)))
ob_empty.location = (-7.2, -9.234e-08, 0.6873)
ob_empty.empty_image_offset = (0.0, 0.0)
ob_empty.lineart.crease_threshold = 0.0
ob_lamp.location = (0.5397, -6.104, 5.904)
ob_lamp.rotation_euler = (0.6503, 0.05522, 1.866)
ob_lamp.lock_rotations_4d = False
ob_lamp.empty_display_type = 'ARROWS'
ob_lamp.color = (0.0, 0.0, 0.0, 0.0)
ob_lamp.lineart.crease_threshold = 0.0
ob_camera.location = (7.481, -6.508, 5.344)
ob_camera.rotation_euler = (1.109, 0.01082, 0.8149)
ob_camera.lock_rotations_4d = False
ob_camera.empty_display_type = 'ARROWS'
ob_camera.color = (0.0, 0.0, 0.0, 0.0)
ob_camera.display_type = 'WIRE'
ob_camera.lineart.crease_threshold = 0.0
ob_tux1_png.location = (0.0, 0.0, 0.0)
ob_tux1_png.scale = (2.0, 2.0, 2.0)
ob_tux1_png.lineart.crease_threshold = 0.0

# ---- collection membership
col_collection_1.objects.link(ob_cube_009)
col_collection_1.objects.link(ob_cube_008)
col_collection_1.objects.link(ob_cube_007)
col_collection_1.objects.link(ob_cube_006)
col_collection_1.objects.link(ob_cube_005)
col_collection_1.objects.link(ob_cube_004)
col_collection_1.objects.link(ob_cube_003)
col_collection_1.objects.link(ob_cube_002)
col_collection_1.objects.link(ob_cube_001)
col_collection_1.objects.link(ob_plane)
col_collection_1.objects.link(ob_cylinder)
col_collection_1.objects.link(ob_cube)
col_collection_1.objects.link(ob_empty)
col_collection_1.objects.link(ob_lamp)
col_collection_1.objects.link(ob_camera)
col_collection_2.objects.link(ob_tux1_png)

# ---- scene / render settings (as saved in the file)
scene.camera = ob_camera
scene.frame_start = 1; scene.frame_end = 250; scene.frame_set(1)
scene.render.engine = 'BLENDER_EEVEE_NEXT'
scene.render.image_settings.color_mode = 'RGB'
scene.render.image_settings.compression = 90
scene.render.resolution_percentage = 50
scene.render.dither_intensity = 0.0
scene.render.bake_margin = 2
scene.render.bake_bias = 0.0
scene.cycles.use_denoising = False
scene.cycles.samples = 10
scene.cycles.sampling_pattern = 'TABULATED_SOBOL'
scene.cycles.light_sampling_threshold = 0.0
scene.cycles.use_adaptive_sampling = False
scene.cycles.use_light_tree = False
scene.cycles.blur_glossy = 0.0
scene.cycles.volume_bounces = 1
scene.cycles.pixel_filter_type = 'GAUSSIAN'
scene.cycles.sample_clamp_indirect = 0.0
scene.view_settings.view_transform = 'Standard'
bpy.context.view_layer.update()
